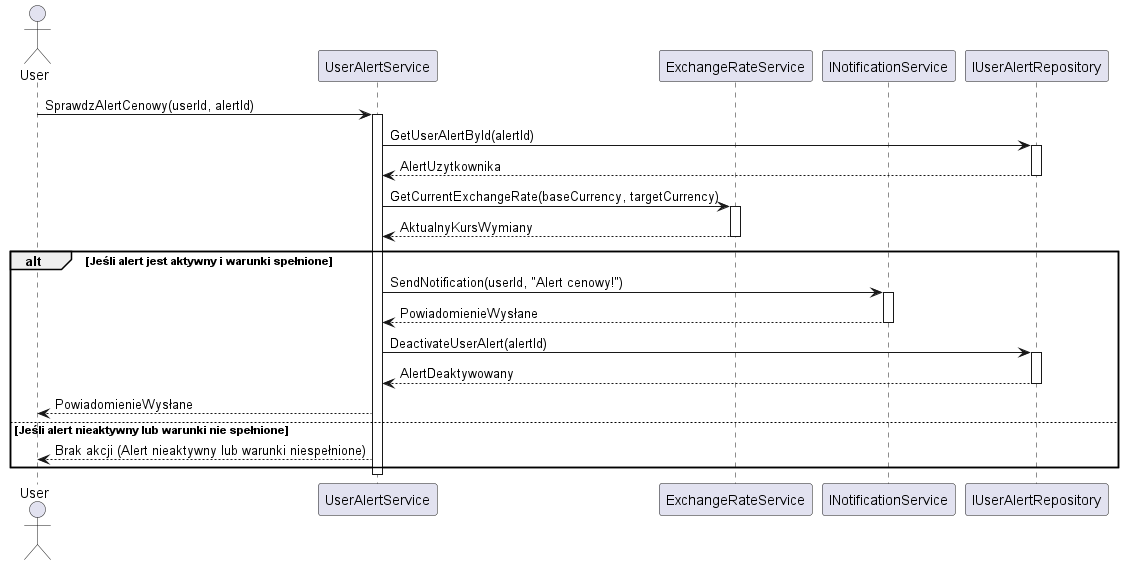

The diagram above was rendered by PlantUML. Its source (embedded in the PNG):
@startuml
actor User as user
participant "UserAlertService" as userAlertService
participant "ExchangeRateService" as exchangeRateService
participant "INotificationService" as notificationService
participant "IUserAlertRepository" as userAlertRepo

user -> userAlertService: SprawdzAlertCenowy(userId, alertId)
activate userAlertService

userAlertService -> userAlertRepo: GetUserAlertById(alertId)
activate userAlertRepo
userAlertRepo --> userAlertService: AlertUzytkownika
deactivate userAlertRepo

userAlertService -> exchangeRateService: GetCurrentExchangeRate(baseCurrency, targetCurrency)
activate exchangeRateService
exchangeRateService --> userAlertService: AktualnyKursWymiany
deactivate exchangeRateService

alt Jeśli alert jest aktywny i warunki spełnione
    userAlertService -> notificationService: SendNotification(userId, "Alert cenowy!")
    activate notificationService
    notificationService --> userAlertService: PowiadomienieWysłane
    deactivate notificationService

    userAlertService -> userAlertRepo: DeactivateUserAlert(alertId)
    activate userAlertRepo
    userAlertRepo --> userAlertService: AlertDeaktywowany
    deactivate userAlertRepo

    userAlertService --> user: PowiadomienieWysłane
else Jeśli alert nieaktywny lub warunki nie spełnione
    userAlertService --> user: Brak akcji (Alert nieaktywny lub warunki niespełnione)
end

deactivate userAlertService
@enduml